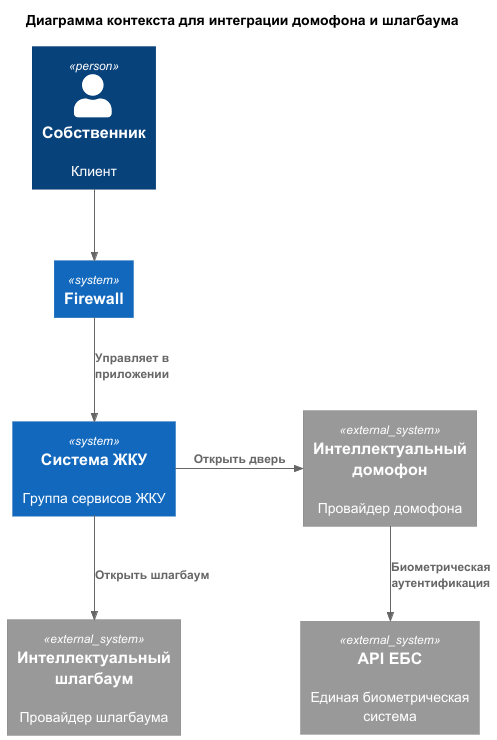

The diagram above was rendered by PlantUML. Its source (embedded in the PNG):
@startuml
title Диаграмма контекста для интеграции домофона и шлагбаума

top to bottom direction

!includeurl https://raw.githubusercontent.com/RicardoNiepel/C4-PlantUML/master/C4_Component.puml

Person(user, "Собственник", "Клиент")
System(Firewall, "Firewall", "")
System(HouseSystem, "Система ЖКУ", "Группа сервисов ЖКУ")

System_Ext(intercom, "Интеллектуальный домофон", "Провайдер домофона")
System_Ext(ebs, "API ЕБС", "Единая биометрическая система")
System_Ext(barrier, "Интеллектуальный шлагбаум", "Провайдер шлагбаума")

Rel(user, Firewall, "")
Rel(Firewall, HouseSystem, "Управляет в приложении")
Rel_R(HouseSystem,intercom, "Открыть дверь")
Rel(intercom, ebs, "Биометрическая аутентификация")
Rel(HouseSystem,barrier, "Открыть шлагбаум")

@enduml